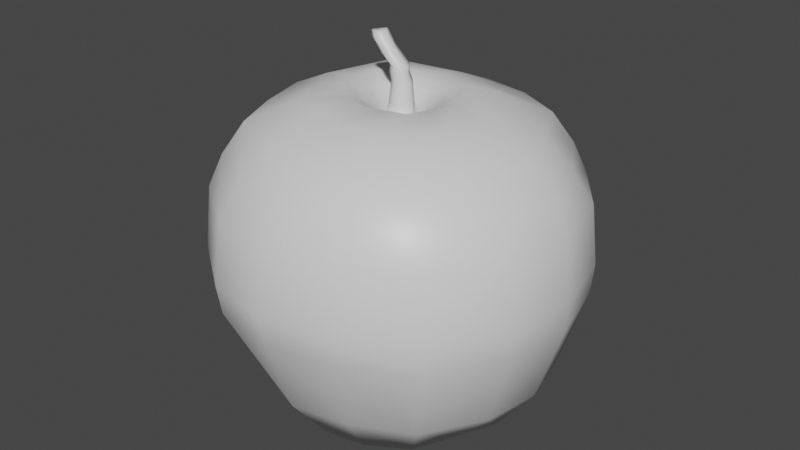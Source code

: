 # Source: omena.blend  (saved by Blender 2.80.75; exported with 4.5.12 LTS)
import bpy
from mathutils import Matrix  # noqa: F401  (used for matrix-valued properties, if any)

bpy.ops.wm.read_factory_settings(use_empty=True)
scene = bpy.context.scene
scene.name = 'Scene'

# ---- collections
col_collection = bpy.data.collections.new('Collection'); scene.collection.children.link(col_collection)

# ---- materials (node trees are filled in below, after node groups)
mat_material = bpy.data.materials.new('Material')
mat_material.alpha_threshold = 0.0
mat_material.use_transparent_shadow = False
mat_material.line_color = (0.0, 0.0, 0.0, 1.0)

# ---- material node trees
mat_material.use_nodes = True; mat_material.node_tree.nodes.clear()
_N = mat_material.node_tree.nodes; _L = mat_material.node_tree.links
n0 = _N.new('ShaderNodeOutputMaterial'); n0.name = 'Material Output'; n0.location = (300, 300)
n1 = _N.new('ShaderNodeBsdfPrincipled'); n1.name = 'Principled BSDF'; n1.location = (10, 300)
n1.distribution = 'GGX'
n1.subsurface_method = 'BURLEY'
n1.inputs[2].default_value = 0.4
n1.inputs[3].default_value = 1.45
n1.inputs[27].default_value = (0.0, 0.0, 0.0, 1.0)
n1.inputs[28].default_value = 1.0
_L.new(n1.outputs[0], n0.inputs[0])
n0.is_active_output = True

# ---- world
world_world = bpy.data.worlds.new('World'); scene.world = world_world
world_world.use_nodes = True; world_world.node_tree.nodes.clear()
_N = world_world.node_tree.nodes; _L = world_world.node_tree.links
n0 = _N.new('ShaderNodeOutputWorld'); n0.name = 'World Output'; n0.location = (300, 300)
n1 = _N.new('ShaderNodeBackground'); n1.name = 'Background'; n1.location = (10, 300)
n1.inputs[0].default_value = (0.05088, 0.05088, 0.05088, 1.0)
_L.new(n1.outputs[0], n0.inputs[0])
n0.is_active_output = True
world_world.color = (0.05088, 0.05088, 0.05088)
world_world.use_sun_shadow = False
world_world.sun_shadow_jitter_overblur = 0.0

# ---- meshes
me_cube = bpy.data.meshes.new('Cube')
me_cube.from_pydata([(0.7048, 0.7157, 0.7705), (0.5523, 0.5523, -1.294), (0.778, -0.7061, 0.7616), (0.5729, -0.5735, -1.294), (-0.6939, 0.6604, 0.7884), (-0.5735, 0.5729, -1.294), (-0.7072, -0.7288, 0.7875), (-0.553, -0.553, -1.294), (-0.0003325, 0.7581, -1.294), (-0.0007049, -0.9845, 0.7616), (-0.0003325, -0.7992, -1.294), (-0.0007049, 0.9837, 0.7616), (0.9287, 0.929, -0.1083), (-0.9301, -0.9298, -0.1083), (0.9869, -0.9959, -0.1083), (-0.9777, 0.9205, -0.05821), (-0.0007049, 1.333, -0.1083), (-0.0007049, -1.353, -0.1083), (-0.8448, -0.0003065, -1.294), (1.049, -0.0003927, 0.7399), (-0.9508, -0.0003927, 0.7914), (0.8442, -0.0003065, -1.294), (0.002624, -0.1707, 0.8381), (1.352, -0.0003927, -0.1083), (-1.354, -0.0003927, -0.0487), (0.0004892, -0.6416, 0.9079), (-0.4602, -0.4749, 0.9248), (0.6853, 2.994e-05, 0.8937), (0.5082, -0.5157, 0.9079), (-0.6563, 2.994e-05, 0.9273), (-0.5079, 0.5238, 0.9254), (0.0004892, 0.6417, 0.9079), (0.4605, 0.467, 0.9137), (0.00175, 0.3806, 0.9607), (-0.1199, -0.1263, 0.8426), (0.1848, -3.723e-08, 0.8343), (0.1377, -0.1372, 0.8381), (-0.1721, -3.723e-08, 0.8433), (-0.1326, 0.1393, 0.8427), (0.002624, 0.1707, 0.8381), (0.125, 0.1242, 0.8396), (-0.06628, 0.06896, 0.8042), (-0.2998, 0.3107, 0.971), (0.4079, 2.994e-05, 0.9523), (0.2746, 0.277, 0.9641), (0.3029, -0.3059, 0.9607), (-0.2715, -0.2817, 0.9707), (-0.3878, 2.994e-05, 0.9722), (0.00175, -0.3806, 0.9607), (-0.255, 0.2193, 0.902), (0.1969, 0.1977, 0.9107), (-0.1929, -0.2011, 0.9154), (0.002143, 0.2717, 0.9083), (0.2921, -3.723e-08, 0.9023), (0.2171, -0.2184, 0.9083), (-0.2759, -3.723e-08, 0.9165), (0.002143, -0.2717, 0.9083), (-0.4925, 0.002904, -1.339), (-0.3225, -0.319, -1.339), (-0.0005675, 0.4949, -1.339), (-0.3345, 0.3368, -1.339), (-0.0005675, -0.4625, -1.339), (0.3333, -0.331, -1.339), (0.4914, 0.002904, -1.339), (0.3214, 0.3248, -1.339), (-0.0004811, 0.003057, -1.359), (-0.8918, -0.9032, 0.3404), (0.8894, 0.8957, 0.3311), (0.9586, -0.9384, 0.3263), (-0.9075, 0.8629, 0.3409), (-0.0009341, 1.272, 0.3263), (-0.0009341, -1.273, 0.3263), (1.308, -0.0003927, 0.3144), (-1.286, -0.0003927, 0.3425), (0.9049, 0.9071, -0.3164), (0.9876, -0.9878, -0.3164), (-0.9627, 0.9087, -0.3277), (-0.001196, 1.292, -0.3164), (-0.001196, -1.315, -0.3164), (-0.9073, -0.9051, -0.3164), (-1.345, 0.001009, -0.3164), (1.342, 0.001009, -0.3164), (0.7614, 0.764, -0.9073), (0.8147, -0.8146, -0.9073), (-0.7569, 0.7259, -0.9386), (-0.001257, 1.072, -0.9073), (-0.001257, -1.104, -0.9073), (-1.096, 0.001305, -0.9073), (1.143, 0.001305, -0.9073), (-0.7639, -0.7613, -0.9073), (0.2863, -0.746, -1.294), (0.3521, 0.9085, 0.7661), (0.276, 0.6552, -1.294), (0.3886, -0.9476, 0.7616), (0.5211, -1.258, -0.1083), (0.464, 1.2, -0.1083), (0.2305, 0.5543, 0.9108), (0.2544, -0.5787, 0.9079), (0.06381, 0.1474, 0.8389), (0.07016, -0.1539, 0.8381), (0.1233, -6.081e-05, 0.7809), (0.1523, -0.3432, 0.9607), (0.1382, 0.3288, 0.9624), (0.1096, -0.245, 0.9083), (0.09953, 0.2347, 0.9095), (0.1664, -0.3967, -1.339), (0.1604, 0.4098, -1.339), (0.2455, 0.002981, -1.349), (0.4953, -1.196, 0.3263), (0.4443, 1.143, 0.3287), (0.4519, 1.158, -0.3164), (0.4932, -1.211, -0.3164), (0.4067, -1.019, -0.9073), (0.3801, 0.918, -0.9073), (-0.6989, -0.2766, -1.294), (0.9137, -0.3959, 0.7507), (1.284, -0.5222, -0.1083), (-0.8575, -0.3646, 0.7895), (0.7085, -0.2869, -1.294), (-1.217, -0.4651, -0.07849), (0.5968, -0.2578, 0.9008), (-0.5582, -0.2374, 0.9261), (0.1612, -0.0686, 0.8362), (0.002433, -0.1062, 0.7829), (-0.146, -0.06317, 0.8429), (-0.3296, -0.1408, 0.9715), (0.3554, -0.1529, 0.9565), (-0.2344, -0.1005, 0.9159), (0.2546, -0.1092, 0.9053), (-0.4075, -0.1581, -1.339), (-0.0005243, -0.2297, -1.349), (0.4124, -0.1641, -1.339), (-1.164, -0.4518, 0.3414), (1.236, -0.4999, 0.3204), (-1.201, -0.4521, -0.3164), (1.252, -0.4934, -0.3164), (1.066, -0.4067, -0.9073), (-0.9548, -0.38, -0.9073), (0.2059, -0.1969, -1.344), (0.09607, -0.07935, 0.7893), (-0.8509, 0.33, 0.7899), (0.6982, 0.276, -1.294), (-1.256, 0.4601, -0.05346), (-0.7092, 0.2863, -1.294), (0.8772, 0.3577, 0.7552), (1.228, 0.5171, -0.1083), (-0.5821, 0.2619, 0.9264), (0.5729, 0.2335, 0.9037), (-0.1523, 0.06966, 0.843), (0.1549, 0.0621, 0.837), (0.002433, 0.1168, 0.7829), (-0.3438, 0.1554, 0.9716), (0.3413, 0.1385, 0.9582), (-0.2861, 0.1021, 0.8953), (0.2445, 0.09884, 0.9065), (0.4064, 0.1639, -1.339), (-0.4135, 0.1699, -1.339), (-0.0005243, 0.249, -1.349), (1.186, 0.5005, 0.3228), (-1.187, 0.4313, 0.3417), (1.211, 0.5069, -0.3164), (-1.244, 0.4548, -0.322), (-0.9513, 0.3636, -0.9229), (1.04, 0.4354, -0.9073), (0.2029, 0.2064, -1.344), (0.1034, 0.07589, 0.7897), (-0.2869, 0.6655, -1.294), (-0.3539, -0.8566, 0.7746), (-0.2767, -0.6761, -1.294), (-0.3473, 0.8931, 0.775), (-0.4892, 1.208, -0.08325), (-0.4654, -1.274, -0.1083), (-0.2298, -0.5583, 0.9164), (-0.2537, 0.5827, 0.9167), (-0.05864, -0.1485, 0.8403), (-0.06499, 0.155, 0.8404), (-0.122, -6.081e-05, 0.7855), (-0.1349, -0.3311, 0.9657), (-0.149, 0.3457, 0.9659), (-0.09537, -0.2364, 0.9118), (-0.1055, 0.2467, 0.912), (-0.1675, 0.4158, -1.339), (-0.1615, -0.3907, -1.339), (-0.2465, 0.002981, -1.349), (-0.4542, 1.139, 0.3336), (-0.4464, -1.221, 0.3333), (-0.4543, -1.242, -0.3164), (-0.482, 1.172, -0.322), (-0.3791, 0.9701, -0.9229), (-0.3826, -0.9327, -0.9073), (-0.204, -0.1939, -1.344), (-0.08136, -0.08381, 0.7928), (-0.207, 0.2094, -1.344), (-0.07725, 0.0931, 0.7928), (0.009348, 0.06747, 1.022), (-0.07623, 0.06416, 1.184), (-0.06163, -0.001879, 1.024), (0.08336, -0.001879, 1.02), (0.04983, 0.05803, 1.027), (0.009348, -0.07123, 1.022), (0.05349, -0.04586, 1.027), (-0.05093, -0.03597, 1.03), (-0.03591, 0.03774, 1.03), (-0.07524, -0.0004347, 0.7979), (0.002971, -0.07685, 0.7956), (0.06004, -0.06935, 0.8091), (0.002971, 0.09249, 0.7956), (0.07126, 0.06557, 0.8015), (0.08452, -0.0004347, 0.7939), (-0.06344, -0.06692, 0.8042), (-0.07796, -0.001183, 0.8807), (0.05949, -0.0563, 0.8841), (0.003745, 0.07864, 0.8783), (0.08893, -0.001183, 0.8765), (-0.05261, 0.05008, 0.8873), (0.003745, -0.08101, 0.8783), (0.05554, 0.06778, 0.8845), (-0.06563, -0.04678, 0.8873), (-0.008655, 0.06242, 1.125), (-0.1589, 0.0631, 1.279), (-0.07426, -0.001682, 1.127), (0.05975, -0.001682, 1.124), (0.02876, 0.05369, 1.13), (-0.008655, -0.06578, 1.125), (0.03214, -0.04233, 1.13), (-0.06437, -0.03319, 1.132), (-0.05049, 0.03494, 1.132), (-0.1437, -0.001756, 1.186), (-0.005889, -0.001756, 1.182), (-0.03776, 0.05518, 1.189), (-0.07623, -0.06767, 1.184), (-0.03428, -0.04355, 1.189), (-0.1335, -0.03415, 1.191), (-0.1192, 0.0359, 1.191), (-0.2164, -0.001713, 1.281), (-0.08974, -0.001713, 1.277), (-0.1211, 0.05428, 1.284), (-0.1589, -0.06653, 1.279), (-0.1177, -0.04281, 1.283), (-0.2152, -0.03357, 1.286), (-0.2012, 0.03532, 1.286), (0.02499, 0.05438, 1.084), (-0.01291, 0.06322, 1.079), (-0.05528, 0.03539, 1.087), (-0.07936, -0.001705, 1.081), (-0.01291, -0.06663, 1.079), (-0.06933, -0.03362, 1.087), (0.05637, -0.001705, 1.078), (0.02841, -0.04287, 1.084), (-0.09907, 0.05169, 1.249), (-0.1315, 0.06009, 1.244), (-0.1717, 0.03365, 1.251), (-0.1902, -0.001591, 1.246), (-0.132, -0.06327, 1.244), (-0.1839, -0.03191, 1.251), (-0.05814, -0.001591, 1.243), (-0.08298, -0.0407, 1.249), (-0.1997, -0.02179, 1.323), (-0.1859, -0.01383, 1.325), (-0.1997, 0.02169, 1.323), (-0.2139, 0.01238, 1.323), (-0.222, -4.601e-05, 1.324), (-0.187, 0.01873, 1.325), (-0.2186, -0.01073, 1.326), (-0.1765, -4.601e-05, 1.323), (-0.1791, -0.05194, 1.33), (-0.1791, 0.0496, 1.33), (-0.1494, 0.04269, 1.334), (-0.2232, -0.02613, 1.323), (-0.1467, -0.03337, 1.334), (-0.2122, 0.02784, 1.309), (-0.231, -0.001169, 1.31), (-0.1249, -0.001169, 1.329), (-0.8192, -0.8355, 0.5643), (0.8161, 0.8255, 0.5508), (0.889, -0.8419, 0.5438), (-0.8204, 0.7804, 0.565), (-0.001159, 1.156, 0.5438), (-0.001159, -1.156, 0.5438), (1.207, -0.0001179, 0.5266), (-1.175, -0.0001179, 0.5673), (0.4524, -1.097, 0.5438), (0.4075, 1.051, 0.5473), (-1.036, -0.4178, 0.5658), (1.101, -0.4585, 0.5352), (1.056, 0.4398, 0.5387), (-1.044, 0.3901, 0.5662), (-0.4108, 1.041, 0.5544), (-0.4102, -1.064, 0.554), (-0.1676, -0.06026, 1.301), (-0.1676, 0.0573, 1.301), (-0.1333, 0.0493, 1.306), (-0.2187, -0.03037, 1.302), (-0.1302, -0.03875, 1.305), (-0.2059, 0.0321, 1.296), (-0.2277, -0.001479, 1.293), (-0.1048, -0.001479, 1.3)], [], [(117, 6, 26, 121), (288, 167, 6, 273), (286, 140, 4, 276), (92, 1, 64, 106), (284, 115, 2, 275), (282, 91, 0, 274), (287, 169, 11, 277), (168, 7, 58, 182), (281, 93, 9, 278), (115, 19, 27, 120), (111, 94, 17, 78), (187, 170, 16, 77), (110, 95, 12, 74), (135, 116, 14, 75), (161, 142, 15, 76), (186, 171, 13, 79), (134, 119, 24, 80), (160, 145, 23, 81), (140, 20, 29, 146), (141, 21, 63, 155), (285, 144, 19, 279), (114, 18, 57, 129), (283, 117, 20, 280), (144, 0, 32, 147), (128, 53, 35, 122), (104, 52, 39, 98), (180, 49, 38, 175), (154, 50, 40, 149), (91, 11, 31, 96), (167, 9, 25, 172), (169, 4, 30, 173), (93, 2, 28, 97), (191, 124, 34, 174), (139, 123, 22, 99), (211, 213, 197, 200), (193, 148, 37, 176), (127, 51, 34, 124), (103, 54, 36, 99), (153, 55, 37, 148), (179, 56, 22, 174), (172, 25, 48, 177), (146, 29, 47, 151), (97, 28, 45, 101), (121, 26, 46, 125), (147, 32, 44, 152), (173, 30, 42, 178), (96, 31, 33, 102), (120, 27, 43, 126), (177, 48, 56, 179), (151, 47, 55, 153), (101, 45, 54, 103), (125, 46, 51, 127), (152, 44, 50, 154), (178, 42, 49, 180), (102, 33, 52, 104), (126, 43, 53, 128), (138, 131, 62, 105), (190, 130, 61, 182), (192, 157, 65, 183), (164, 155, 63, 107), (166, 8, 59, 181), (143, 5, 60, 156), (90, 10, 61, 105), (118, 3, 62, 131), (119, 132, 73, 24), (145, 158, 72, 23), (94, 108, 71, 17), (170, 184, 70, 16), (95, 109, 67, 12), (116, 133, 68, 14), (142, 159, 69, 15), (171, 185, 66, 13), (163, 160, 81, 88), (137, 134, 80, 87), (189, 186, 79, 89), (162, 161, 76, 84), (136, 135, 75, 83), (113, 110, 74, 82), (188, 187, 77, 85), (112, 111, 78, 86), (90, 112, 86, 10), (166, 188, 85, 8), (92, 113, 82, 1), (118, 136, 83, 3), (143, 162, 84, 5), (168, 189, 89, 7), (114, 137, 87, 18), (141, 163, 88, 21), (8, 85, 113, 92), (3, 83, 112, 90), (83, 75, 111, 112), (85, 77, 110, 113), (16, 70, 109, 95), (14, 68, 108, 94), (3, 90, 105, 62), (157, 164, 107, 65), (130, 138, 105, 61), (44, 102, 104, 50), (48, 101, 103, 56), (32, 96, 102, 44), (25, 97, 101, 48), (56, 103, 99, 22), (149, 165, 100, 35), (122, 139, 99, 36), (9, 93, 97, 25), (0, 91, 96, 32), (50, 104, 98, 40), (77, 16, 95, 110), (75, 14, 94, 111), (275, 2, 93, 281), (277, 11, 91, 282), (8, 92, 106, 59), (35, 100, 139, 122), (65, 107, 138, 130), (7, 89, 137, 114), (21, 88, 136, 118), (88, 81, 135, 136), (89, 79, 134, 137), (23, 72, 133, 116), (13, 66, 132, 119), (21, 118, 131, 63), (183, 65, 130, 190), (107, 63, 131, 138), (45, 126, 128, 54), (47, 125, 127, 55), (28, 120, 126, 45), (29, 121, 125, 47), (55, 127, 124, 37), (216, 212, 194, 198), (176, 37, 124, 191), (54, 128, 122, 36), (273, 6, 117, 283), (7, 114, 129, 58), (79, 13, 119, 134), (81, 23, 116, 135), (2, 115, 120, 28), (279, 19, 115, 284), (20, 117, 121, 29), (40, 98, 165, 149), (59, 106, 164, 157), (1, 82, 163, 141), (18, 87, 162, 143), (87, 80, 161, 162), (82, 74, 160, 163), (24, 73, 159, 142), (12, 67, 158, 145), (18, 143, 156, 57), (106, 64, 155, 164), (181, 59, 157, 192), (43, 152, 154, 53), (42, 151, 153, 49), (27, 147, 152, 43), (30, 146, 151, 42), (49, 153, 148, 38), (175, 38, 148, 193), (98, 39, 150, 165), (53, 154, 149, 35), (19, 144, 147, 27), (274, 0, 144, 285), (1, 141, 155, 64), (4, 140, 146, 30), (74, 12, 145, 160), (80, 24, 142, 161), (280, 20, 140, 286), (39, 175, 193, 150), (60, 181, 192, 156), (214, 210, 196, 202), (57, 183, 190, 129), (10, 86, 189, 168), (5, 84, 188, 166), (84, 76, 187, 188), (86, 78, 186, 189), (17, 71, 185, 171), (15, 69, 184, 170), (5, 166, 181, 60), (156, 192, 183, 57), (129, 190, 182, 58), (33, 178, 180, 52), (46, 177, 179, 51), (31, 173, 178, 33), (26, 172, 177, 46), (51, 179, 174, 34), (215, 211, 200, 199), (123, 191, 174, 22), (11, 169, 173, 31), (6, 167, 172, 26), (52, 180, 175, 39), (78, 17, 171, 186), (76, 15, 170, 187), (10, 168, 182, 61), (276, 4, 169, 287), (278, 9, 167, 288), (248, 247, 221, 224), (246, 245, 223, 225), (241, 242, 218, 222), (243, 244, 220, 226), (213, 216, 198, 197), (217, 215, 199, 201), (212, 214, 202, 194), (210, 217, 201, 196), (176, 191, 209, 203), (150, 193, 41, 206), (191, 123, 204, 209), (100, 165, 207, 208), (123, 139, 205, 204), (193, 176, 203, 41), (165, 150, 206, 207), (139, 100, 208, 205), (203, 209, 217, 210), (206, 41, 214, 212), (209, 204, 215, 217), (208, 207, 216, 213), (204, 205, 211, 215), (41, 203, 210, 214), (207, 206, 212, 216), (205, 208, 213, 211), (220, 225, 232, 227), (221, 222, 229, 228), (224, 221, 228, 231), (225, 223, 230, 232), (247, 241, 222, 221), (244, 246, 225, 220), (242, 243, 226, 218), (245, 248, 224, 223), (256, 255, 235, 238), (254, 253, 237, 239), (249, 250, 219, 236), (251, 252, 234, 240), (218, 226, 233, 195), (223, 224, 231, 230), (226, 220, 227, 233), (222, 218, 195, 229), (255, 249, 236, 235), (252, 254, 239, 234), (250, 251, 240, 219), (253, 256, 238, 237), (199, 200, 248, 245), (194, 202, 243, 242), (196, 201, 246, 244), (197, 198, 241, 247), (202, 196, 244, 243), (198, 194, 242, 241), (201, 199, 245, 246), (200, 197, 247, 248), (230, 231, 256, 253), (195, 233, 251, 250), (227, 232, 254, 252), (228, 229, 249, 255), (233, 227, 252, 251), (229, 195, 250, 249), (232, 230, 253, 254), (231, 228, 255, 256), (271, 268, 263, 261), (272, 267, 262, 264), (269, 272, 264, 258), (268, 265, 257, 263), (266, 270, 260, 259), (265, 269, 258, 257), (270, 271, 261, 260), (267, 266, 259, 262), (262, 259, 257, 258, 264), (263, 257, 259, 260, 261), (291, 290, 266, 267), (294, 295, 271, 270), (289, 293, 269, 265), (290, 294, 270, 266), (292, 289, 265, 268), (293, 296, 272, 269), (296, 291, 267, 272), (295, 292, 268, 271), (71, 278, 288, 185), (69, 276, 287, 184), (73, 280, 286, 159), (67, 274, 285, 158), (72, 279, 284, 133), (66, 273, 283, 132), (70, 277, 282, 109), (68, 275, 281, 108), (132, 283, 280, 73), (158, 285, 279, 72), (108, 281, 278, 71), (184, 287, 277, 70), (109, 282, 274, 67), (133, 284, 275, 68), (159, 286, 276, 69), (185, 288, 273, 66), (234, 239, 292, 295), (235, 236, 291, 296), (238, 235, 296, 293), (239, 237, 289, 292), (219, 240, 294, 290), (237, 238, 293, 289), (240, 234, 295, 294), (236, 219, 290, 291)])
me_cube.polygons.foreach_set('use_smooth', [True] * 294)
_uv = me_cube.uv_layers.new(name='UVMap')
_uv.uv.foreach_set('vector', [0.625, 0.5625, 0.625, 0.5, 0.625, 0.5, 0.625, 0.5625, 0.5938, 0.4375, 0.625, 0.4375, 0.625, 0.5, 0.5937, 0.5, 0.5938, 0.6875, 0.625, 0.6875, 0.625, 0.75, 0.5938, 0.75, 0.625, 0.6875, 0.625, 0.75, 0.625, 0.75, 0.625, 0.6875, 0.3437, 0.6875, 0.375, 0.6875, 0.375, 0.75, 0.3438, 0.75, 0.8437, 0.6875, 0.875, 0.6875, 0.875, 0.75, 0.8438, 0.75, 0.8438, 0.5625, 0.875, 0.5625, 0.875, 0.625, 0.8438, 0.625, 0.375, 0.4375, 0.375, 0.5, 0.375, 0.5, 0.375, 0.4375, 0.5938, 0.3125, 0.625, 0.3125, 0.625, 0.375, 0.5938, 0.375, 0.375, 0.6875, 0.375, 0.625, 0.375, 0.625, 0.375, 0.6875, 0.4375, 0.3125, 0.5, 0.3125, 0.5, 0.375, 0.4375, 0.375, 0.6875, 0.5625, 0.75, 0.5625, 0.75, 0.625, 0.6875, 0.625, 0.6875, 0.6875, 0.75, 0.6875, 0.75, 0.75, 0.6875, 0.75, 0.1875, 0.6875, 0.25, 0.6875, 0.25, 0.75, 0.1875, 0.75, 0.4375, 0.6875, 0.5, 0.6875, 0.5, 0.75, 0.4375, 0.75, 0.4375, 0.4375, 0.5, 0.4375, 0.5, 0.5, 0.4375, 0.5, 0.4375, 0.5625, 0.5, 0.5625, 0.5, 0.625, 0.4375, 0.625, 0.1875, 0.5625, 0.25, 0.5625, 0.25, 0.625, 0.1875, 0.625, 0.625, 0.6875, 0.625, 0.625, 0.625, 0.625, 0.625, 0.6875, 0.125, 0.5625, 0.125, 0.625, 0.125, 0.625, 0.125, 0.5625, 0.3438, 0.5625, 0.375, 0.5625, 0.375, 0.625, 0.3438, 0.625, 0.375, 0.5625, 0.375, 0.625, 0.375, 0.625, 0.375, 0.5625, 0.5938, 0.5625, 0.625, 0.5625, 0.625, 0.625, 0.5938, 0.625, 0.375, 0.5625, 0.375, 0.5, 0.375, 0.5, 0.375, 0.5625, 0.375, 0.6875, 0.375, 0.625, 0.375, 0.625, 0.375, 0.6875, 0.875, 0.6875, 0.875, 0.625, 0.875, 0.625, 0.875, 0.6875, 0.875, 0.5625, 0.875, 0.5, 0.875, 0.5, 0.875, 0.5625, 0.375, 0.5625, 0.375, 0.5, 0.375, 0.5, 0.375, 0.5625, 0.875, 0.6875, 0.875, 0.625, 0.875, 0.625, 0.875, 0.6875, 0.625, 0.4375, 0.625, 0.375, 0.625, 0.375, 0.625, 0.4375, 0.875, 0.5625, 0.875, 0.5, 0.875, 0.5, 0.875, 0.5625, 0.625, 0.3125, 0.625, 0.25, 0.625, 0.25, 0.625, 0.3125, 0.5625, 0.1875, 0.625, 0.1875, 0.625, 0.25, 0.5625, 0.25, 0.4375, 0.1875, 0.5, 0.1875, 0.5, 0.25, 0.4375, 0.25, 0.4375, 0.1875, 0.4375, 0.125, 0.4375, 0.125, 0.4375, 0.1875, 0.5625, 0.0625, 0.625, 0.0625, 0.625, 0.125, 0.5625, 0.125, 0.625, 0.5625, 0.625, 0.5, 0.625, 0.5, 0.625, 0.5625, 0.625, 0.3125, 0.625, 0.25, 0.625, 0.25, 0.625, 0.3125, 0.625, 0.6875, 0.625, 0.625, 0.625, 0.625, 0.625, 0.6875, 0.625, 0.4375, 0.625, 0.375, 0.625, 0.375, 0.625, 0.4375, 0.625, 0.4375, 0.625, 0.375, 0.625, 0.375, 0.625, 0.4375, 0.625, 0.6875, 0.625, 0.625, 0.625, 0.625, 0.625, 0.6875, 0.625, 0.3125, 0.625, 0.25, 0.625, 0.25, 0.625, 0.3125, 0.625, 0.5625, 0.625, 0.5, 0.625, 0.5, 0.625, 0.5625, 0.375, 0.5625, 0.375, 0.5, 0.375, 0.5, 0.375, 0.5625, 0.875, 0.5625, 0.875, 0.5, 0.875, 0.5, 0.875, 0.5625, 0.875, 0.6875, 0.875, 0.625, 0.875, 0.625, 0.875, 0.6875, 0.375, 0.6875, 0.375, 0.625, 0.375, 0.625, 0.375, 0.6875, 0.625, 0.4375, 0.625, 0.375, 0.625, 0.375, 0.625, 0.4375, 0.625, 0.6875, 0.625, 0.625, 0.625, 0.625, 0.625, 0.6875, 0.625, 0.3125, 0.625, 0.25, 0.625, 0.25, 0.625, 0.3125, 0.625, 0.5625, 0.625, 0.5, 0.625, 0.5, 0.625, 0.5625, 0.375, 0.5625, 0.375, 0.5, 0.375, 0.5, 0.375, 0.5625, 0.875, 0.5625, 0.875, 0.5, 0.875, 0.5, 0.875, 0.5625, 0.875, 0.6875, 0.875, 0.625, 0.875, 0.625, 0.875, 0.6875, 0.375, 0.6875, 0.375, 0.625, 0.375, 0.625, 0.375, 0.6875, 0.5625, 0.9375, 0.625, 0.9375, 0.625, 1.0, 0.5625, 1.0, 0.4375, 0.9375, 0.5, 0.9375, 0.5, 1.0, 0.4375, 1.0, 0.4375, 0.8125, 0.5, 0.8125, 0.5, 0.875, 0.4375, 0.875, 0.5625, 0.8125, 0.625, 0.8125, 0.625, 0.875, 0.5625, 0.875, 0.625, 0.5625, 0.625, 0.625, 0.625, 0.625, 0.625, 0.5625, 0.375, 0.6875, 0.375, 0.75, 0.375, 0.75, 0.375, 0.6875, 0.375, 0.3125, 0.375, 0.375, 0.375, 0.375, 0.375, 0.3125, 0.125, 0.6875, 0.125, 0.75, 0.125, 0.75, 0.125, 0.6875, 0.5, 0.5625, 0.5625, 0.5625, 0.5625, 0.625, 0.5, 0.625, 0.25, 0.5625, 0.3125, 0.5625, 0.3125, 0.625, 0.25, 0.625, 0.5, 0.3125, 0.5625, 0.3125, 0.5625, 0.375, 0.5, 0.375, 0.75, 0.5625, 0.8125, 0.5625, 0.8125, 0.625, 0.75, 0.625, 0.75, 0.6875, 0.8125, 0.6875, 0.8125, 0.75, 0.75, 0.75, 0.25, 0.6875, 0.3125, 0.6875, 0.3125, 0.75, 0.25, 0.75, 0.5, 0.6875, 0.5625, 0.6875, 0.5625, 0.75, 0.5, 0.75, 0.5, 0.4375, 0.5625, 0.4375, 0.5625, 0.5, 0.5, 0.5, 0.1562, 0.5625, 0.1875, 0.5625, 0.1875, 0.625, 0.1563, 0.625, 0.4062, 0.5625, 0.4375, 0.5625, 0.4375, 0.625, 0.4062, 0.625, 0.4063, 0.4375, 0.4375, 0.4375, 0.4375, 0.5, 0.4063, 0.5, 0.4062, 0.6875, 0.4375, 0.6875, 0.4375, 0.75, 0.4062, 0.75, 0.1562, 0.6875, 0.1875, 0.6875, 0.1875, 0.75, 0.1562, 0.75, 0.6562, 0.6875, 0.6875, 0.6875, 0.6875, 0.75, 0.6562, 0.75, 0.6563, 0.5625, 0.6875, 0.5625, 0.6875, 0.625, 0.6562, 0.625, 0.4063, 0.3125, 0.4375, 0.3125, 0.4375, 0.375, 0.4063, 0.375, 0.375, 0.3125, 0.4063, 0.3125, 0.4063, 0.375, 0.375, 0.375, 0.625, 0.5625, 0.6563, 0.5625, 0.6562, 0.625, 0.625, 0.625, 0.625, 0.6875, 0.6562, 0.6875, 0.6562, 0.75, 0.625, 0.75, 0.125, 0.6875, 0.1562, 0.6875, 0.1562, 0.75, 0.125, 0.75, 0.375, 0.6875, 0.4062, 0.6875, 0.4062, 0.75, 0.375, 0.75, 0.375, 0.4375, 0.4063, 0.4375, 0.4063, 0.5, 0.375, 0.5, 0.375, 0.5625, 0.4062, 0.5625, 0.4062, 0.625, 0.375, 0.625, 0.125, 0.5625, 0.1562, 0.5625, 0.1563, 0.625, 0.125, 0.625, 0.625, 0.625, 0.6562, 0.625, 0.6562, 0.6875, 0.625, 0.6875, 0.375, 0.25, 0.4062, 0.25, 0.4063, 0.3125, 0.375, 0.3125, 0.4062, 0.25, 0.4375, 0.25, 0.4375, 0.3125, 0.4063, 0.3125, 0.6562, 0.625, 0.6875, 0.625, 0.6875, 0.6875, 0.6562, 0.6875, 0.75, 0.625, 0.8125, 0.625, 0.8125, 0.6875, 0.75, 0.6875, 0.5, 0.25, 0.5625, 0.25, 0.5625, 0.3125, 0.5, 0.3125, 0.375, 0.25, 0.375, 0.3125, 0.375, 0.3125, 0.375, 0.25, 0.5, 0.8125, 0.5625, 0.8125, 0.5625, 0.875, 0.5, 0.875, 0.5, 0.9375, 0.5625, 0.9375, 0.5625, 1.0, 0.5, 1.0, 0.875, 0.75, 0.875, 0.6875, 0.875, 0.6875, 0.875, 0.75, 0.625, 0.375, 0.625, 0.3125, 0.625, 0.3125, 0.625, 0.375, 0.875, 0.75, 0.875, 0.6875, 0.875, 0.6875, 0.875, 0.75, 0.625, 0.375, 0.625, 0.3125, 0.625, 0.3125, 0.625, 0.375, 0.625, 0.375, 0.625, 0.3125, 0.625, 0.3125, 0.625, 0.375, 0.375, 0.0625, 0.4375, 0.0625, 0.4375, 0.125, 0.375, 0.125, 0.375, 0.1875, 0.4375, 0.1875, 0.4375, 0.25, 0.375, 0.25, 0.625, 0.375, 0.625, 0.3125, 0.625, 0.3125, 0.625, 0.375, 0.875, 0.75, 0.875, 0.6875, 0.875, 0.6875, 0.875, 0.75, 0.875, 0.75, 0.875, 0.6875, 0.875, 0.6875, 0.875, 0.75, 0.6875, 0.625, 0.75, 0.625, 0.75, 0.6875, 0.6875, 0.6875, 0.4375, 0.25, 0.5, 0.25, 0.5, 0.3125, 0.4375, 0.3125, 0.5938, 0.25, 0.625, 0.25, 0.625, 0.3125, 0.5938, 0.3125, 0.8438, 0.625, 0.875, 0.625, 0.875, 0.6875, 0.8437, 0.6875, 0.625, 0.625, 0.625, 0.6875, 0.625, 0.6875, 0.625, 0.625, 0.375, 0.125, 0.4375, 0.125, 0.4375, 0.1875, 0.375, 0.1875, 0.5, 0.875, 0.5625, 0.875, 0.5625, 0.9375, 0.5, 0.9375, 0.375, 0.5, 0.4063, 0.5, 0.4062, 0.5625, 0.375, 0.5625, 0.125, 0.625, 0.1563, 0.625, 0.1562, 0.6875, 0.125, 0.6875, 0.1563, 0.625, 0.1875, 0.625, 0.1875, 0.6875, 0.1562, 0.6875, 0.4063, 0.5, 0.4375, 0.5, 0.4375, 0.5625, 0.4062, 0.5625, 0.25, 0.625, 0.3125, 0.625, 0.3125, 0.6875, 0.25, 0.6875, 0.5, 0.5, 0.5625, 0.5, 0.5625, 0.5625, 0.5, 0.5625, 0.125, 0.625, 0.125, 0.6875, 0.125, 0.6875, 0.125, 0.625, 0.4375, 0.875, 0.5, 0.875, 0.5, 0.9375, 0.4375, 0.9375, 0.5625, 0.875, 0.625, 0.875, 0.625, 0.9375, 0.5625, 0.9375, 0.375, 0.75, 0.375, 0.6875, 0.375, 0.6875, 0.375, 0.75, 0.625, 0.625, 0.625, 0.5625, 0.625, 0.5625, 0.625, 0.625, 0.375, 0.75, 0.375, 0.6875, 0.375, 0.6875, 0.375, 0.75, 0.625, 0.625, 0.625, 0.5625, 0.625, 0.5625, 0.625, 0.625, 0.625, 0.625, 0.625, 0.5625, 0.625, 0.5625, 0.625, 0.625, 0.4375, 0.0625, 0.5, 0.0625, 0.5, 0.0625, 0.4375, 0.0625, 0.5625, 0.125, 0.625, 0.125, 0.625, 0.1875, 0.5625, 0.1875, 0.375, 0.75, 0.375, 0.6875, 0.375, 0.6875, 0.375, 0.75, 0.5937, 0.5, 0.625, 0.5, 0.625, 0.5625, 0.5938, 0.5625, 0.375, 0.5, 0.375, 0.5625, 0.375, 0.5625, 0.375, 0.5, 0.4375, 0.5, 0.5, 0.5, 0.5, 0.5625, 0.4375, 0.5625, 0.1875, 0.625, 0.25, 0.625, 0.25, 0.6875, 0.1875, 0.6875, 0.375, 0.75, 0.375, 0.6875, 0.375, 0.6875, 0.375, 0.75, 0.3438, 0.625, 0.375, 0.625, 0.375, 0.6875, 0.3437, 0.6875, 0.625, 0.625, 0.625, 0.5625, 0.625, 0.5625, 0.625, 0.625, 0.375, 0.0, 0.4375, 0.0, 0.4375, 0.0625, 0.375, 0.0625, 0.5, 0.75, 0.5625, 0.75, 0.5625, 0.8125, 0.5, 0.8125, 0.125, 0.5, 0.1562, 0.5, 0.1562, 0.5625, 0.125, 0.5625, 0.375, 0.625, 0.4062, 0.625, 0.4062, 0.6875, 0.375, 0.6875, 0.4062, 0.625, 0.4375, 0.625, 0.4375, 0.6875, 0.4062, 0.6875, 0.1562, 0.5, 0.1875, 0.5, 0.1875, 0.5625, 0.1562, 0.5625, 0.5, 0.625, 0.5625, 0.625, 0.5625, 0.6875, 0.5, 0.6875, 0.25, 0.5, 0.3125, 0.5, 0.3125, 0.5625, 0.25, 0.5625, 0.375, 0.625, 0.375, 0.6875, 0.375, 0.6875, 0.375, 0.625, 0.5625, 0.75, 0.625, 0.75, 0.625, 0.8125, 0.5625, 0.8125, 0.4375, 0.75, 0.5, 0.75, 0.5, 0.8125, 0.4375, 0.8125, 0.375, 0.625, 0.375, 0.5625, 0.375, 0.5625, 0.375, 0.625, 0.625, 0.75, 0.625, 0.6875, 0.625, 0.6875, 0.625, 0.75, 0.375, 0.625, 0.375, 0.5625, 0.375, 0.5625, 0.375, 0.625, 0.625, 0.75, 0.625, 0.6875, 0.625, 0.6875, 0.625, 0.75, 0.625, 0.75, 0.625, 0.6875, 0.625, 0.6875, 0.625, 0.75, 0.5625, 0.0, 0.625, 0.0, 0.625, 0.0625, 0.5625, 0.0625, 0.4375, 0.0, 0.5, 0.0, 0.5, 0.0625, 0.4375, 0.0625, 0.375, 0.625, 0.375, 0.5625, 0.375, 0.5625, 0.375, 0.625, 0.375, 0.625, 0.375, 0.5625, 0.375, 0.5625, 0.375, 0.625, 0.3438, 0.5, 0.375, 0.5, 0.375, 0.5625, 0.3438, 0.5625, 0.125, 0.5, 0.125, 0.5625, 0.125, 0.5625, 0.125, 0.5, 0.625, 0.75, 0.625, 0.6875, 0.625, 0.6875, 0.625, 0.75, 0.1875, 0.5, 0.25, 0.5, 0.25, 0.5625, 0.1875, 0.5625, 0.4375, 0.625, 0.5, 0.625, 0.5, 0.6875, 0.4375, 0.6875, 0.5938, 0.625, 0.625, 0.625, 0.625, 0.6875, 0.5938, 0.6875, 0.5, 0.0, 0.5625, 0.0, 0.5625, 0.0625, 0.5, 0.0625, 0.375, 0.75, 0.4375, 0.75, 0.4375, 0.8125, 0.375, 0.8125, 0.5625, 0.0625, 0.5625, 0.125, 0.5625, 0.125, 0.5625, 0.0625, 0.375, 0.875, 0.4375, 0.875, 0.4375, 0.9375, 0.375, 0.9375, 0.375, 0.375, 0.4063, 0.375, 0.4063, 0.4375, 0.375, 0.4375, 0.625, 0.5, 0.6562, 0.5, 0.6563, 0.5625, 0.625, 0.5625, 0.6562, 0.5, 0.6875, 0.5, 0.6875, 0.5625, 0.6563, 0.5625, 0.4063, 0.375, 0.4375, 0.375, 0.4375, 0.4375, 0.4063, 0.4375, 0.5, 0.375, 0.5625, 0.375, 0.5625, 0.4375, 0.5, 0.4375, 0.75, 0.5, 0.8125, 0.5, 0.8125, 0.5625, 0.75, 0.5625, 0.625, 0.5, 0.625, 0.5625, 0.625, 0.5625, 0.625, 0.5, 0.375, 0.8125, 0.4375, 0.8125, 0.4375, 0.875, 0.375, 0.875, 0.375, 0.9375, 0.4375, 0.9375, 0.4375, 1.0, 0.375, 1.0, 0.875, 0.625, 0.875, 0.5625, 0.875, 0.5625, 0.875, 0.625, 0.625, 0.5, 0.625, 0.4375, 0.625, 0.4375, 0.625, 0.5, 0.875, 0.625, 0.875, 0.5625, 0.875, 0.5625, 0.875, 0.625, 0.625, 0.5, 0.625, 0.4375, 0.625, 0.4375, 0.625, 0.5, 0.625, 0.5, 0.625, 0.4375, 0.625, 0.4375, 0.625, 0.5, 0.5, 0.1875, 0.4375, 0.1875, 0.4375, 0.1875, 0.5, 0.1875, 0.5, 0.1875, 0.5625, 0.1875, 0.5625, 0.25, 0.5, 0.25, 0.875, 0.625, 0.875, 0.5625, 0.875, 0.5625, 0.875, 0.625, 0.625, 0.5, 0.625, 0.4375, 0.625, 0.4375, 0.625, 0.5, 0.875, 0.625, 0.875, 0.5625, 0.875, 0.5625, 0.875, 0.625, 0.4375, 0.375, 0.5, 0.375, 0.5, 0.4375, 0.4375, 0.4375, 0.6875, 0.5, 0.75, 0.5, 0.75, 0.5625, 0.6875, 0.5625, 0.375, 0.375, 0.375, 0.4375, 0.375, 0.4375, 0.375, 0.375, 0.8438, 0.5, 0.875, 0.5, 0.875, 0.5625, 0.8438, 0.5625, 0.5938, 0.375, 0.625, 0.375, 0.625, 0.4375, 0.5938, 0.4375, 0.4375, 0.1875, 0.4375, 0.125, 0.4375, 0.125, 0.4375, 0.1875, 0.5625, 0.1875, 0.5, 0.1875, 0.5, 0.1875, 0.5625, 0.1875, 0.4375, 0.0625, 0.5, 0.0625, 0.5, 0.0625, 0.4375, 0.0625, 0.5625, 0.0625, 0.5625, 0.125, 0.5625, 0.125, 0.5625, 0.0625, 0.4375, 0.125, 0.4375, 0.0625, 0.4375, 0.0625, 0.4375, 0.125, 0.5625, 0.1875, 0.5, 0.1875, 0.5, 0.1875, 0.5625, 0.1875, 0.5, 0.0625, 0.5625, 0.0625, 0.5625, 0.0625, 0.5, 0.0625, 0.5625, 0.125, 0.5625, 0.1875, 0.5625, 0.1875, 0.5625, 0.125, 0.5625, 0.125, 0.5625, 0.1875, 0.5625, 0.1875, 0.5625, 0.125, 0.5, 0.0625, 0.5625, 0.0625, 0.5625, 0.0625, 0.5, 0.0625, 0.5625, 0.1875, 0.5, 0.1875, 0.5, 0.1875, 0.5625, 0.1875, 0.4375, 0.125, 0.4375, 0.0625, 0.4375, 0.0625, 0.4375, 0.125, 0.5, 0.1875, 0.4375, 0.1875, 0.4375, 0.1875, 0.5, 0.1875, 0.5625, 0.0625, 0.5625, 0.125, 0.5625, 0.125, 0.5625, 0.0625, 0.4375, 0.0625, 0.5, 0.0625, 0.5, 0.0625, 0.4375, 0.0625, 0.4375, 0.1875, 0.4375, 0.125, 0.4375, 0.125, 0.4375, 0.1875, 0.5625, 0.125, 0.5625, 0.1875, 0.5625, 0.1875, 0.5625, 0.125, 0.5, 0.0625, 0.5625, 0.0625, 0.5625, 0.0625, 0.5, 0.0625, 0.5625, 0.1875, 0.5, 0.1875, 0.5, 0.1875, 0.5625, 0.1875, 0.4375, 0.125, 0.4375, 0.0625, 0.4375, 0.0625, 0.4375, 0.125, 0.5, 0.1875, 0.4375, 0.1875, 0.4375, 0.1875, 0.5, 0.1875, 0.5625, 0.0625, 0.5625, 0.125, 0.5625, 0.125, 0.5625, 0.0625, 0.4375, 0.0625, 0.5, 0.0625, 0.5, 0.0625, 0.4375, 0.0625, 0.4375, 0.1875, 0.4375, 0.125, 0.4375, 0.125, 0.4375, 0.1875, 0.5625, 0.125, 0.5625, 0.1875, 0.5625, 0.1875, 0.5625, 0.125, 0.4375, 0.125, 0.4375, 0.0625, 0.4375, 0.0625, 0.4375, 0.125, 0.4375, 0.1875, 0.4375, 0.125, 0.4375, 0.125, 0.4375, 0.1875, 0.5625, 0.1875, 0.5, 0.1875, 0.5, 0.1875, 0.5625, 0.1875, 0.4375, 0.125, 0.4375, 0.0625, 0.4375, 0.0625, 0.4375, 0.125, 0.5625, 0.125, 0.5625, 0.1875, 0.5625, 0.1875, 0.5625, 0.125, 0.5, 0.0625, 0.5625, 0.0625, 0.5625, 0.0625, 0.5, 0.0625, 0.5, 0.1875, 0.4375, 0.1875, 0.4375, 0.1875, 0.5, 0.1875, 0.4375, 0.1875, 0.4375, 0.125, 0.4375, 0.125, 0.4375, 0.1875, 0.5625, 0.1875, 0.5, 0.1875, 0.5, 0.1875, 0.5625, 0.1875, 0.4375, 0.0625, 0.5, 0.0625, 0.5, 0.0625, 0.4375, 0.0625, 0.5625, 0.0625, 0.5625, 0.125, 0.5625, 0.125, 0.5625, 0.0625, 0.5, 0.0625, 0.5625, 0.0625, 0.5625, 0.0625, 0.5, 0.0625, 0.5, 0.1875, 0.4375, 0.1875, 0.4375, 0.1875, 0.5, 0.1875, 0.5625, 0.0625, 0.5625, 0.125, 0.5625, 0.125, 0.5625, 0.0625, 0.4375, 0.0625, 0.5, 0.0625, 0.5, 0.0625, 0.4375, 0.0625, 0.4375, 0.125, 0.4375, 0.0625, 0.4375, 0.0625, 0.4375, 0.125, 0.5625, 0.125, 0.5625, 0.1875, 0.5625, 0.1875, 0.5625, 0.125, 0.5, 0.0625, 0.5625, 0.0625, 0.5625, 0.0625, 0.5, 0.0625, 0.5, 0.1875, 0.4375, 0.1875, 0.4375, 0.1875, 0.5, 0.1875, 0.5, 0.1875, 0.4375, 0.1875, 0.4375, 0.1875, 0.5, 0.1875, 0.5, 0.0625, 0.5625, 0.0625, 0.5625, 0.0625, 0.5, 0.0625, 0.5625, 0.125, 0.5625, 0.1875, 0.5625, 0.1875, 0.5625, 0.125, 0.4375, 0.125, 0.4375, 0.0625, 0.4375, 0.0625, 0.4375, 0.125, 0.5625, 0.0625, 0.5625, 0.125, 0.5625, 0.125, 0.5625, 0.0625, 0.4375, 0.0625, 0.5, 0.0625, 0.5, 0.0625, 0.4375, 0.0625, 0.5625, 0.1875, 0.5, 0.1875, 0.5, 0.1875, 0.5625, 0.1875, 0.4375, 0.1875, 0.4375, 0.125, 0.4375, 0.125, 0.4375, 0.1875, 0.5, 0.1875, 0.4375, 0.1875, 0.4375, 0.1875, 0.5, 0.1875, 0.5, 0.0625, 0.5625, 0.0625, 0.5625, 0.0625, 0.5, 0.0625, 0.5625, 0.125, 0.5625, 0.1875, 0.5625, 0.1875, 0.5625, 0.125, 0.4375, 0.125, 0.4375, 0.0625, 0.4375, 0.0625, 0.4375, 0.125, 0.5625, 0.0625, 0.5625, 0.125, 0.5625, 0.125, 0.5625, 0.0625, 0.4375, 0.0625, 0.5, 0.0625, 0.5, 0.0625, 0.4375, 0.0625, 0.5625, 0.1875, 0.5, 0.1875, 0.5, 0.1875, 0.5625, 0.1875, 0.4375, 0.1875, 0.4375, 0.125, 0.4375, 0.125, 0.4375, 0.1875, 0.5625, 0.125, 0.5625, 0.1875, 0.5625, 0.1875, 0.5625, 0.125, 0.4375, 0.125, 0.4375, 0.0625, 0.4375, 0.0625, 0.4375, 0.125, 0.4375, 0.1875, 0.4375, 0.125, 0.4375, 0.125, 0.4375, 0.1875, 0.5625, 0.1875, 0.5, 0.1875, 0.5, 0.1875, 0.5625, 0.1875, 0.5, 0.0625, 0.5625, 0.0625, 0.5625, 0.0625, 0.5, 0.0625, 0.5, 0.1875, 0.4375, 0.1875, 0.4375, 0.1875, 0.5, 0.1875, 0.5625, 0.0625, 0.5625, 0.125, 0.5625, 0.125, 0.5625, 0.0625, 0.4375, 0.0625, 0.5, 0.0625, 0.5, 0.0625, 0.4375, 0.0625, 0.4375, 0.0625, 0.5, 0.0625, 0.5, 0.1875, 0.4375, 0.1875, 0.4375, 0.125, 0.5625, 0.1875, 0.5, 0.1875, 0.5, 0.0625, 0.5625, 0.0625, 0.5625, 0.125, 0.4375, 0.0625, 0.5, 0.0625, 0.5, 0.0625, 0.4375, 0.0625, 0.5625, 0.0625, 0.5625, 0.125, 0.5625, 0.125, 0.5625, 0.0625, 0.5, 0.1875, 0.4375, 0.1875, 0.4375, 0.1875, 0.5, 0.1875, 0.5, 0.0625, 0.5625, 0.0625, 0.5625, 0.0625, 0.5, 0.0625, 0.5625, 0.1875, 0.5, 0.1875, 0.5, 0.1875, 0.5625, 0.1875, 0.4375, 0.1875, 0.4375, 0.125, 0.4375, 0.125, 0.4375, 0.1875, 0.4375, 0.125, 0.4375, 0.0625, 0.4375, 0.0625, 0.4375, 0.125, 0.5625, 0.125, 0.5625, 0.1875, 0.5625, 0.1875, 0.5625, 0.125, 0.5625, 0.375, 0.5938, 0.375, 0.5938, 0.4375, 0.5625, 0.4375, 0.8125, 0.5, 0.8438, 0.5, 0.8438, 0.5625, 0.8125, 0.5625, 0.5625, 0.625, 0.5938, 0.625, 0.5938, 0.6875, 0.5625, 0.6875, 0.3125, 0.5, 0.3438, 0.5, 0.3438, 0.5625, 0.3125, 0.5625, 0.3125, 0.625, 0.3438, 0.625, 0.3437, 0.6875, 0.3125, 0.6875, 0.5625, 0.5, 0.5937, 0.5, 0.5938, 0.5625, 0.5625, 0.5625, 0.8125, 0.625, 0.8438, 0.625, 0.8437, 0.6875, 0.8125, 0.6875, 0.5625, 0.25, 0.5938, 0.25, 0.5938, 0.3125, 0.5625, 0.3125, 0.5625, 0.5625, 0.5938, 0.5625, 0.5938, 0.625, 0.5625, 0.625, 0.3125, 0.5625, 0.3438, 0.5625, 0.3438, 0.625, 0.3125, 0.625, 0.5625, 0.3125, 0.5938, 0.3125, 0.5938, 0.375, 0.5625, 0.375, 0.8125, 0.5625, 0.8438, 0.5625, 0.8438, 0.625, 0.8125, 0.625, 0.8125, 0.6875, 0.8437, 0.6875, 0.8438, 0.75, 0.8125, 0.75, 0.3125, 0.6875, 0.3437, 0.6875, 0.3438, 0.75, 0.3125, 0.75, 0.5625, 0.6875, 0.5938, 0.6875, 0.5938, 0.75, 0.5625, 0.75, 0.5625, 0.4375, 0.5938, 0.4375, 0.5937, 0.5, 0.5625, 0.5, 0.5625, 0.125, 0.5625, 0.1875, 0.5625, 0.1875, 0.5625, 0.125, 0.4375, 0.125, 0.4375, 0.0625, 0.4375, 0.0625, 0.4375, 0.125, 0.4375, 0.1875, 0.4375, 0.125, 0.4375, 0.125, 0.4375, 0.1875, 0.5625, 0.1875, 0.5, 0.1875, 0.5, 0.1875, 0.5625, 0.1875, 0.5, 0.0625, 0.5625, 0.0625, 0.5625, 0.0625, 0.5, 0.0625, 0.5, 0.1875, 0.4375, 0.1875, 0.4375, 0.1875, 0.5, 0.1875, 0.5625, 0.0625, 0.5625, 0.125, 0.5625, 0.125, 0.5625, 0.0625, 0.4375, 0.0625, 0.5, 0.0625, 0.5, 0.0625, 0.4375, 0.0625])
me_cube.materials.append(mat_material)
me_cube.use_remesh_preserve_volume = False
me_cube.use_remesh_preserve_attributes = False
me_cube.use_mirror_vertex_groups = False
me_cube.update()

# ---- objects
ob_cube = bpy.data.objects.new('Cube', me_cube)

# ---- transforms, parenting, visibility, modifiers, constraints
ob_cube.location = (0.7488, 0.0, 0.0)
ob_cube.lock_rotations_4d = False
ob_cube.empty_display_type = 'ARROWS'
ob_cube.lineart.crease_threshold = 0.0

# ---- collection membership
col_collection.objects.link(ob_cube)

# ---- scene / render settings (as saved in the file)
scene.frame_start = 1; scene.frame_end = 250; scene.frame_set(1)
scene.render.engine = 'BLENDER_EEVEE_NEXT'
scene.cycles.use_denoising = False
scene.cycles.samples = 128
scene.cycles.sampling_pattern = 'TABULATED_SOBOL'
scene.cycles.use_adaptive_sampling = False
scene.cycles.use_light_tree = False
scene.view_settings.view_transform = 'Filmic'
bpy.context.view_layer.update()

# ---- added for rendering (the .blend has no active camera and no usable light): camera, sun
cam_auto = bpy.data.cameras.new('AutoCamera')
cam_auto.lens = 50.0
cam_auto.sensor_width = 36.0
cam_auto.clip_end = 1000.0
ob_auto_camera = bpy.data.objects.new('AutoCamera', cam_auto)
scene.collection.objects.link(ob_auto_camera)
ob_auto_camera.location = (5.06743, -5.19337, 3.44307)
ob_auto_camera.rotation_euler = (1.09748, -7.21219e-08, 0.694738)
scene.camera = ob_auto_camera
light_auto_sun = bpy.data.lights.new('AutoSun', 'SUN')
light_auto_sun.energy = 3.0
light_auto_sun.angle = 0.0523599
ob_auto_sun = bpy.data.objects.new('AutoSun', light_auto_sun)
scene.collection.objects.link(ob_auto_sun)
ob_auto_sun.rotation_euler = (0.872665, 0.174533, 0.523599)
bpy.context.view_layer.update()
